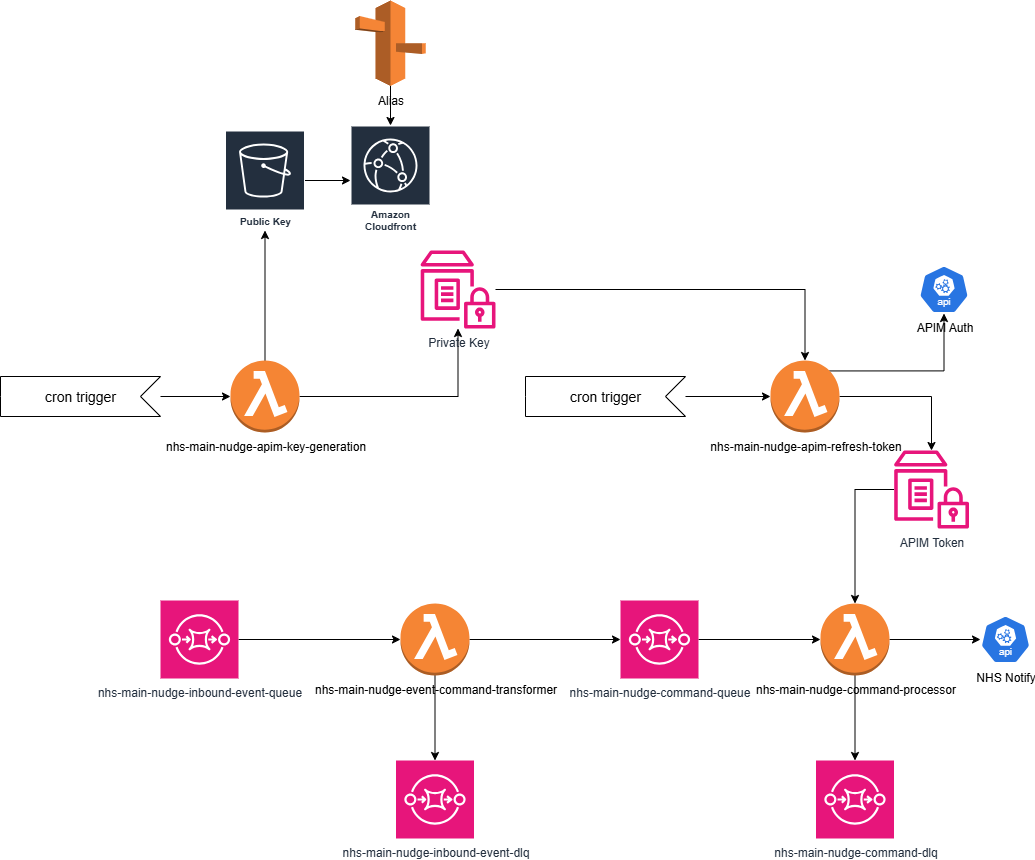

The diagram above was exported from draw.io. Its source (the exported page's mxGraphModel, read from the mxfile embedded in the PNG):
<mxGraphModel dx="1981" dy="2084" grid="1" gridSize="10" guides="1" tooltips="1" connect="1" arrows="1" fold="1" page="1" pageScale="1" pageWidth="850" pageHeight="1100" math="0" shadow="0">
  <root>
    <mxCell id="0" />
    <mxCell id="1" parent="0" />
    <mxCell id="uAbFrbXKKTGK7Z-i2dLk-3" value="" style="edgeStyle=orthogonalEdgeStyle;rounded=0;orthogonalLoop=1;jettySize=auto;html=1;" edge="1" parent="1" source="uAbFrbXKKTGK7Z-i2dLk-1" target="uAbFrbXKKTGK7Z-i2dLk-2">
      <mxGeometry relative="1" as="geometry" />
    </mxCell>
    <mxCell id="uAbFrbXKKTGK7Z-i2dLk-1" value="nhs-main-nudge-inbound-event-queue" style="sketch=0;points=[[0,0,0],[0.25,0,0],[0.5,0,0],[0.75,0,0],[1,0,0],[0,1,0],[0.25,1,0],[0.5,1,0],[0.75,1,0],[1,1,0],[0,0.25,0],[0,0.5,0],[0,0.75,0],[1,0.25,0],[1,0.5,0],[1,0.75,0]];outlineConnect=0;fontColor=#232F3E;fillColor=#E7157B;strokeColor=#ffffff;dashed=0;verticalLabelPosition=bottom;verticalAlign=top;align=center;html=1;fontSize=12;fontStyle=0;aspect=fixed;shape=mxgraph.aws4.resourceIcon;resIcon=mxgraph.aws4.sqs;" vertex="1" parent="1">
      <mxGeometry x="-20" y="320" width="78" height="78" as="geometry" />
    </mxCell>
    <mxCell id="uAbFrbXKKTGK7Z-i2dLk-7" value="" style="edgeStyle=orthogonalEdgeStyle;rounded=0;orthogonalLoop=1;jettySize=auto;html=1;" edge="1" parent="1" source="uAbFrbXKKTGK7Z-i2dLk-2" target="uAbFrbXKKTGK7Z-i2dLk-4">
      <mxGeometry relative="1" as="geometry" />
    </mxCell>
    <mxCell id="uAbFrbXKKTGK7Z-i2dLk-12" value="" style="edgeStyle=orthogonalEdgeStyle;rounded=0;orthogonalLoop=1;jettySize=auto;html=1;" edge="1" parent="1" source="uAbFrbXKKTGK7Z-i2dLk-2" target="uAbFrbXKKTGK7Z-i2dLk-10">
      <mxGeometry relative="1" as="geometry" />
    </mxCell>
    <mxCell id="uAbFrbXKKTGK7Z-i2dLk-2" value="nhs-main-nudge-event-command-transformer" style="outlineConnect=0;dashed=0;verticalLabelPosition=bottom;verticalAlign=top;align=center;html=1;shape=mxgraph.aws3.lambda_function;fillColor=#F58534;gradientColor=none;" vertex="1" parent="1">
      <mxGeometry x="220" y="323" width="69" height="72" as="geometry" />
    </mxCell>
    <mxCell id="uAbFrbXKKTGK7Z-i2dLk-8" value="" style="edgeStyle=orthogonalEdgeStyle;rounded=0;orthogonalLoop=1;jettySize=auto;html=1;" edge="1" parent="1" source="uAbFrbXKKTGK7Z-i2dLk-4" target="uAbFrbXKKTGK7Z-i2dLk-5">
      <mxGeometry relative="1" as="geometry" />
    </mxCell>
    <mxCell id="uAbFrbXKKTGK7Z-i2dLk-4" value="nhs-main-nudge-command-queue" style="sketch=0;points=[[0,0,0],[0.25,0,0],[0.5,0,0],[0.75,0,0],[1,0,0],[0,1,0],[0.25,1,0],[0.5,1,0],[0.75,1,0],[1,1,0],[0,0.25,0],[0,0.5,0],[0,0.75,0],[1,0.25,0],[1,0.5,0],[1,0.75,0]];outlineConnect=0;fontColor=#232F3E;fillColor=#E7157B;strokeColor=#ffffff;dashed=0;verticalLabelPosition=bottom;verticalAlign=top;align=center;html=1;fontSize=12;fontStyle=0;aspect=fixed;shape=mxgraph.aws4.resourceIcon;resIcon=mxgraph.aws4.sqs;" vertex="1" parent="1">
      <mxGeometry x="440" y="320" width="78" height="78" as="geometry" />
    </mxCell>
    <mxCell id="uAbFrbXKKTGK7Z-i2dLk-9" value="" style="edgeStyle=orthogonalEdgeStyle;rounded=0;orthogonalLoop=1;jettySize=auto;html=1;" edge="1" parent="1" source="uAbFrbXKKTGK7Z-i2dLk-5" target="uAbFrbXKKTGK7Z-i2dLk-6">
      <mxGeometry relative="1" as="geometry" />
    </mxCell>
    <mxCell id="uAbFrbXKKTGK7Z-i2dLk-13" value="" style="edgeStyle=orthogonalEdgeStyle;rounded=0;orthogonalLoop=1;jettySize=auto;html=1;" edge="1" parent="1" source="uAbFrbXKKTGK7Z-i2dLk-5" target="uAbFrbXKKTGK7Z-i2dLk-11">
      <mxGeometry relative="1" as="geometry" />
    </mxCell>
    <mxCell id="uAbFrbXKKTGK7Z-i2dLk-5" value="nhs-main-nudge-command-processor" style="outlineConnect=0;dashed=0;verticalLabelPosition=bottom;verticalAlign=top;align=center;html=1;shape=mxgraph.aws3.lambda_function;fillColor=#F58534;gradientColor=none;" vertex="1" parent="1">
      <mxGeometry x="640" y="323" width="69" height="72" as="geometry" />
    </mxCell>
    <mxCell id="uAbFrbXKKTGK7Z-i2dLk-6" value="NHS Notify" style="aspect=fixed;sketch=0;html=1;dashed=0;whitespace=wrap;verticalLabelPosition=bottom;verticalAlign=top;fillColor=#2875E2;strokeColor=#ffffff;points=[[0.005,0.63,0],[0.1,0.2,0],[0.9,0.2,0],[0.5,0,0],[0.995,0.63,0],[0.72,0.99,0],[0.5,1,0],[0.28,0.99,0]];shape=mxgraph.kubernetes.icon2;kubernetesLabel=1;prIcon=api" vertex="1" parent="1">
      <mxGeometry x="800" y="335" width="50" height="48" as="geometry" />
    </mxCell>
    <mxCell id="uAbFrbXKKTGK7Z-i2dLk-10" value="nhs-main-nudge-inbound-event-dlq" style="sketch=0;points=[[0,0,0],[0.25,0,0],[0.5,0,0],[0.75,0,0],[1,0,0],[0,1,0],[0.25,1,0],[0.5,1,0],[0.75,1,0],[1,1,0],[0,0.25,0],[0,0.5,0],[0,0.75,0],[1,0.25,0],[1,0.5,0],[1,0.75,0]];outlineConnect=0;fontColor=#232F3E;fillColor=#E7157B;strokeColor=#ffffff;dashed=0;verticalLabelPosition=bottom;verticalAlign=top;align=center;html=1;fontSize=12;fontStyle=0;aspect=fixed;shape=mxgraph.aws4.resourceIcon;resIcon=mxgraph.aws4.sqs;" vertex="1" parent="1">
      <mxGeometry x="215.5" y="480" width="78" height="78" as="geometry" />
    </mxCell>
    <mxCell id="uAbFrbXKKTGK7Z-i2dLk-11" value="nhs-main-nudge-command-dlq" style="sketch=0;points=[[0,0,0],[0.25,0,0],[0.5,0,0],[0.75,0,0],[1,0,0],[0,1,0],[0.25,1,0],[0.5,1,0],[0.75,1,0],[1,1,0],[0,0.25,0],[0,0.5,0],[0,0.75,0],[1,0.25,0],[1,0.5,0],[1,0.75,0]];outlineConnect=0;fontColor=#232F3E;fillColor=#E7157B;strokeColor=#ffffff;dashed=0;verticalLabelPosition=bottom;verticalAlign=top;align=center;html=1;fontSize=12;fontStyle=0;aspect=fixed;shape=mxgraph.aws4.resourceIcon;resIcon=mxgraph.aws4.sqs;" vertex="1" parent="1">
      <mxGeometry x="635.5" y="480" width="78" height="78" as="geometry" />
    </mxCell>
    <mxCell id="uAbFrbXKKTGK7Z-i2dLk-22" style="edgeStyle=orthogonalEdgeStyle;rounded=0;orthogonalLoop=1;jettySize=auto;html=1;exitX=1;exitY=0.5;exitDx=0;exitDy=0;exitPerimeter=0;" edge="1" parent="1" source="uAbFrbXKKTGK7Z-i2dLk-14" target="uAbFrbXKKTGK7Z-i2dLk-20">
      <mxGeometry relative="1" as="geometry" />
    </mxCell>
    <mxCell id="uAbFrbXKKTGK7Z-i2dLk-24" style="edgeStyle=orthogonalEdgeStyle;rounded=0;orthogonalLoop=1;jettySize=auto;html=1;" edge="1" parent="1" source="uAbFrbXKKTGK7Z-i2dLk-14" target="uAbFrbXKKTGK7Z-i2dLk-21">
      <mxGeometry relative="1" as="geometry" />
    </mxCell>
    <mxCell id="uAbFrbXKKTGK7Z-i2dLk-14" value="nhs-main-nudge-apim-key-generation" style="outlineConnect=0;dashed=0;verticalLabelPosition=bottom;verticalAlign=top;align=center;html=1;shape=mxgraph.aws3.lambda_function;fillColor=#F58534;gradientColor=none;" vertex="1" parent="1">
      <mxGeometry x="50" y="80" width="69" height="72" as="geometry" />
    </mxCell>
    <mxCell id="uAbFrbXKKTGK7Z-i2dLk-32" style="edgeStyle=orthogonalEdgeStyle;rounded=0;orthogonalLoop=1;jettySize=auto;html=1;exitX=1;exitY=0.5;exitDx=0;exitDy=0;exitPerimeter=0;" edge="1" parent="1" source="uAbFrbXKKTGK7Z-i2dLk-15" target="uAbFrbXKKTGK7Z-i2dLk-29">
      <mxGeometry relative="1" as="geometry" />
    </mxCell>
    <mxCell id="uAbFrbXKKTGK7Z-i2dLk-35" style="edgeStyle=orthogonalEdgeStyle;rounded=0;orthogonalLoop=1;jettySize=auto;html=1;exitX=0.855;exitY=0.145;exitDx=0;exitDy=0;exitPerimeter=0;" edge="1" parent="1" source="uAbFrbXKKTGK7Z-i2dLk-15" target="uAbFrbXKKTGK7Z-i2dLk-34">
      <mxGeometry relative="1" as="geometry" />
    </mxCell>
    <mxCell id="uAbFrbXKKTGK7Z-i2dLk-15" value="nhs-main-nudge-apim-refresh-token" style="outlineConnect=0;dashed=0;verticalLabelPosition=bottom;verticalAlign=top;align=center;html=1;shape=mxgraph.aws3.lambda_function;fillColor=#F58534;gradientColor=none;" vertex="1" parent="1">
      <mxGeometry x="590" y="80" width="69" height="72" as="geometry" />
    </mxCell>
    <mxCell id="uAbFrbXKKTGK7Z-i2dLk-17" value="" style="edgeStyle=orthogonalEdgeStyle;rounded=0;orthogonalLoop=1;jettySize=auto;html=1;" edge="1" parent="1" source="uAbFrbXKKTGK7Z-i2dLk-16" target="uAbFrbXKKTGK7Z-i2dLk-14">
      <mxGeometry relative="1" as="geometry" />
    </mxCell>
    <mxCell id="uAbFrbXKKTGK7Z-i2dLk-16" value="cron trigger" style="html=1;shape=mxgraph.infographic.ribbonSimple;notch1=20;notch2=0;align=center;verticalAlign=middle;fontSize=14;fontStyle=0;flipH=1;fillColor=#FFFFFF;whiteSpace=wrap;" vertex="1" parent="1">
      <mxGeometry x="-180" y="96" width="160" height="40" as="geometry" />
    </mxCell>
    <mxCell id="uAbFrbXKKTGK7Z-i2dLk-19" value="" style="edgeStyle=orthogonalEdgeStyle;rounded=0;orthogonalLoop=1;jettySize=auto;html=1;" edge="1" parent="1" source="uAbFrbXKKTGK7Z-i2dLk-18" target="uAbFrbXKKTGK7Z-i2dLk-15">
      <mxGeometry relative="1" as="geometry" />
    </mxCell>
    <mxCell id="uAbFrbXKKTGK7Z-i2dLk-18" value="cron trigger" style="html=1;shape=mxgraph.infographic.ribbonSimple;notch1=20;notch2=0;align=center;verticalAlign=middle;fontSize=14;fontStyle=0;flipH=1;fillColor=#FFFFFF;whiteSpace=wrap;" vertex="1" parent="1">
      <mxGeometry x="345" y="96" width="160" height="40" as="geometry" />
    </mxCell>
    <mxCell id="uAbFrbXKKTGK7Z-i2dLk-20" value="Private Key" style="sketch=0;outlineConnect=0;fontColor=#232F3E;gradientColor=none;fillColor=#E7157B;strokeColor=none;dashed=0;verticalLabelPosition=bottom;verticalAlign=top;align=center;html=1;fontSize=12;fontStyle=0;aspect=fixed;pointerEvents=1;shape=mxgraph.aws4.parameter_store;" vertex="1" parent="1">
      <mxGeometry x="240" y="-30" width="75" height="78" as="geometry" />
    </mxCell>
    <mxCell id="uAbFrbXKKTGK7Z-i2dLk-26" value="" style="edgeStyle=orthogonalEdgeStyle;rounded=0;orthogonalLoop=1;jettySize=auto;html=1;" edge="1" parent="1" source="uAbFrbXKKTGK7Z-i2dLk-21" target="uAbFrbXKKTGK7Z-i2dLk-25">
      <mxGeometry relative="1" as="geometry" />
    </mxCell>
    <mxCell id="uAbFrbXKKTGK7Z-i2dLk-21" value="Public Key" style="sketch=0;outlineConnect=0;fontColor=#232F3E;gradientColor=none;strokeColor=#ffffff;fillColor=#232F3E;dashed=0;verticalLabelPosition=middle;verticalAlign=bottom;align=center;html=1;whiteSpace=wrap;fontSize=10;fontStyle=1;spacing=3;shape=mxgraph.aws4.productIcon;prIcon=mxgraph.aws4.s3;" vertex="1" parent="1">
      <mxGeometry x="44.5" y="-150" width="80" height="100" as="geometry" />
    </mxCell>
    <mxCell id="uAbFrbXKKTGK7Z-i2dLk-23" style="edgeStyle=orthogonalEdgeStyle;rounded=0;orthogonalLoop=1;jettySize=auto;html=1;entryX=0.5;entryY=0;entryDx=0;entryDy=0;entryPerimeter=0;" edge="1" parent="1" source="uAbFrbXKKTGK7Z-i2dLk-20" target="uAbFrbXKKTGK7Z-i2dLk-15">
      <mxGeometry relative="1" as="geometry" />
    </mxCell>
    <mxCell id="uAbFrbXKKTGK7Z-i2dLk-25" value="Amazon Cloudfront" style="sketch=0;outlineConnect=0;fontColor=#232F3E;gradientColor=none;strokeColor=#ffffff;fillColor=#232F3E;dashed=0;verticalLabelPosition=middle;verticalAlign=bottom;align=center;html=1;whiteSpace=wrap;fontSize=10;fontStyle=1;spacing=3;shape=mxgraph.aws4.productIcon;prIcon=mxgraph.aws4.cloudfront;" vertex="1" parent="1">
      <mxGeometry x="170" y="-155" width="80" height="110" as="geometry" />
    </mxCell>
    <mxCell id="uAbFrbXKKTGK7Z-i2dLk-28" style="edgeStyle=orthogonalEdgeStyle;rounded=0;orthogonalLoop=1;jettySize=auto;html=1;exitX=0.5;exitY=1;exitDx=0;exitDy=0;exitPerimeter=0;" edge="1" parent="1" source="uAbFrbXKKTGK7Z-i2dLk-27" target="uAbFrbXKKTGK7Z-i2dLk-25">
      <mxGeometry relative="1" as="geometry" />
    </mxCell>
    <mxCell id="uAbFrbXKKTGK7Z-i2dLk-27" value="Alias" style="outlineConnect=0;dashed=0;verticalLabelPosition=bottom;verticalAlign=top;align=center;html=1;shape=mxgraph.aws3.route_53;fillColor=#F58536;gradientColor=none;" vertex="1" parent="1">
      <mxGeometry x="174.75" y="-280" width="70.5" height="85.5" as="geometry" />
    </mxCell>
    <mxCell id="uAbFrbXKKTGK7Z-i2dLk-29" value="APIM Token" style="sketch=0;outlineConnect=0;fontColor=#232F3E;gradientColor=none;fillColor=#E7157B;strokeColor=none;dashed=0;verticalLabelPosition=bottom;verticalAlign=top;align=center;html=1;fontSize=12;fontStyle=0;aspect=fixed;pointerEvents=1;shape=mxgraph.aws4.parameter_store;" vertex="1" parent="1">
      <mxGeometry x="713.5" y="170" width="75" height="78" as="geometry" />
    </mxCell>
    <mxCell id="uAbFrbXKKTGK7Z-i2dLk-33" style="edgeStyle=orthogonalEdgeStyle;rounded=0;orthogonalLoop=1;jettySize=auto;html=1;entryX=0.5;entryY=0;entryDx=0;entryDy=0;entryPerimeter=0;" edge="1" parent="1" source="uAbFrbXKKTGK7Z-i2dLk-29" target="uAbFrbXKKTGK7Z-i2dLk-5">
      <mxGeometry relative="1" as="geometry" />
    </mxCell>
    <mxCell id="uAbFrbXKKTGK7Z-i2dLk-34" value="APIM Auth" style="aspect=fixed;sketch=0;html=1;dashed=0;whitespace=wrap;verticalLabelPosition=bottom;verticalAlign=top;fillColor=#2875E2;strokeColor=#ffffff;points=[[0.005,0.63,0],[0.1,0.2,0],[0.9,0.2,0],[0.5,0,0],[0.995,0.63,0],[0.72,0.99,0],[0.5,1,0],[0.28,0.99,0]];shape=mxgraph.kubernetes.icon2;kubernetesLabel=1;prIcon=api" vertex="1" parent="1">
      <mxGeometry x="738.5" y="-15" width="50" height="48" as="geometry" />
    </mxCell>
  </root>
</mxGraphModel>